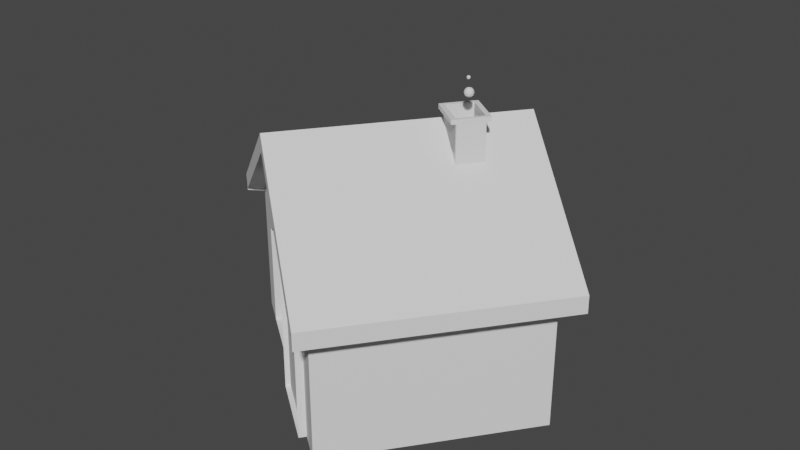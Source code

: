 # Source: house.blend  (saved by Blender 3.5.10; exported with 4.5.12 LTS)
import bpy
from mathutils import Matrix  # noqa: F401  (used for matrix-valued properties, if any)

bpy.ops.wm.read_factory_settings(use_empty=True)
scene = bpy.context.scene
scene.name = 'Scene'

# ---- collections
col_collection = bpy.data.collections.new('Collection'); scene.collection.children.link(col_collection)

# ---- world
world_world = bpy.data.worlds.new('World'); scene.world = world_world
world_world.use_nodes = True; world_world.node_tree.nodes.clear()
_N = world_world.node_tree.nodes; _L = world_world.node_tree.links
n0 = _N.new('ShaderNodeOutputWorld'); n0.name = 'World Output'; n0.location = (300, 300)
n1 = _N.new('ShaderNodeBackground'); n1.name = 'Background'; n1.location = (10, 300)
n1.inputs[0].default_value = (0.05088, 0.05088, 0.05088, 1.0)
_L.new(n1.outputs[0], n0.inputs[0])
n0.is_active_output = True
world_world.color = (0.05088, 0.05088, 0.05088)
world_world.use_sun_shadow = False
world_world.sun_shadow_jitter_overblur = 0.0

# ---- meshes
me_icosphere_006 = bpy.data.meshes.new('Icosphere.006')
me_icosphere_006.from_pydata([(0.0, 0.0, -1.0), (0.7236, -0.5257, -0.4472), (-0.2764, -0.8506, -0.4472), (-0.8944, 0.0, -0.4472), (-0.2764, 0.8506, -0.4472), (0.7236, 0.5257, -0.4472), (0.2764, -0.8506, 0.4472), (-0.7236, -0.5257, 0.4472), (-0.7236, 0.5257, 0.4472), (0.2764, 0.8506, 0.4472), (0.8944, 0.0, 0.4472), (0.0, 0.0, 1.0), (-0.1625, -0.5, -0.8507), (0.4253, -0.309, -0.8507), (0.2629, -0.809, -0.5257), (0.8506, 0.0, -0.5257), (0.4253, 0.309, -0.8507), (-0.5257, 0.0, -0.8507), (-0.6882, -0.5, -0.5257), (-0.1625, 0.5, -0.8507), (-0.6882, 0.5, -0.5257), (0.2629, 0.809, -0.5257), (0.9511, -0.309, 0.0), (0.9511, 0.309, 0.0), (0.0, -1.0, 0.0), (0.5878, -0.809, 0.0), (-0.9511, -0.309, 0.0), (-0.5878, -0.809, 0.0), (-0.5878, 0.809, 0.0), (-0.9511, 0.309, 0.0), (0.5878, 0.809, 0.0), (0.0, 1.0, 0.0), (0.6882, -0.5, 0.5257), (-0.2629, -0.809, 0.5257), (-0.8506, 0.0, 0.5257), (-0.2629, 0.809, 0.5257), (0.6882, 0.5, 0.5257), (0.1625, -0.5, 0.8507), (0.5257, 0.0, 0.8507), (-0.4253, -0.309, 0.8507), (-0.4253, 0.309, 0.8507), (0.1625, 0.5, 0.8507)], [], [(0, 13, 12), (1, 13, 15), (0, 12, 17), (0, 17, 19), (0, 19, 16), (1, 15, 22), (2, 14, 24), (3, 18, 26), (4, 20, 28), (5, 21, 30), (1, 22, 25), (2, 24, 27), (3, 26, 29), (4, 28, 31), (5, 30, 23), (6, 32, 37), (7, 33, 39), (8, 34, 40), (9, 35, 41), (10, 36, 38), (38, 41, 11), (38, 36, 41), (36, 9, 41), (41, 40, 11), (41, 35, 40), (35, 8, 40), (40, 39, 11), (40, 34, 39), (34, 7, 39), (39, 37, 11), (39, 33, 37), (33, 6, 37), (37, 38, 11), (37, 32, 38), (32, 10, 38), (23, 36, 10), (23, 30, 36), (30, 9, 36), (31, 35, 9), (31, 28, 35), (28, 8, 35), (29, 34, 8), (29, 26, 34), (26, 7, 34), (27, 33, 7), (27, 24, 33), (24, 6, 33), (25, 32, 6), (25, 22, 32), (22, 10, 32), (30, 31, 9), (30, 21, 31), (21, 4, 31), (28, 29, 8), (28, 20, 29), (20, 3, 29), (26, 27, 7), (26, 18, 27), (18, 2, 27), (24, 25, 6), (24, 14, 25), (14, 1, 25), (22, 23, 10), (22, 15, 23), (15, 5, 23), (16, 21, 5), (16, 19, 21), (19, 4, 21), (19, 20, 4), (19, 17, 20), (17, 3, 20), (17, 18, 3), (17, 12, 18), (12, 2, 18), (15, 16, 5), (15, 13, 16), (13, 0, 16), (12, 14, 2), (12, 13, 14), (13, 1, 14)])
_uv = me_icosphere_006.uv_layers.new(name='UVMap')
_uv.uv.foreach_set('vector', [0.1818, 0.0, 0.2273, 0.07873, 0.1364, 0.07873, 0.2727, 0.1575, 0.3182, 0.07873, 0.3636, 0.1575, 0.9091, 0.0, 0.9545, 0.07873, 0.8636, 0.07873, 0.7273, 0.0, 0.7727, 0.07873, 0.6818, 0.07873, 0.5455, 0.0, 0.5909, 0.07873, 0.5, 0.07873, 0.2727, 0.1575, 0.3636, 0.1575, 0.3182, 0.2362, 0.09091, 0.1575, 0.1818, 0.1575, 0.1364, 0.2362, 0.8182, 0.1575, 0.9091, 0.1575, 0.8636, 0.2362, 0.6364, 0.1575, 0.7273, 0.1575, 0.6818, 0.2362, 0.4545, 0.1575, 0.5455, 0.1575, 0.5, 0.2362, 0.2727, 0.1575, 0.3182, 0.2362, 0.2273, 0.2362, 0.09091, 0.1575, 0.1364, 0.2362, 0.04546, 0.2362, 0.8182, 0.1575, 0.8636, 0.2362, 0.7727, 0.2362, 0.6364, 0.1575, 0.6818, 0.2362, 0.5909, 0.2362, 0.4545, 0.1575, 0.5, 0.2362, 0.4091, 0.2362, 0.1818, 0.3149, 0.2727, 0.3149, 0.2273, 0.3937, 0.0, 0.3149, 0.09091, 0.3149, 0.04546, 0.3937, 0.7273, 0.3149, 0.8182, 0.3149, 0.7727, 0.3937, 0.5455, 0.3149, 0.6364, 0.3149, 0.5909, 0.3937, 0.3636, 0.3149, 0.4545, 0.3149, 0.4091, 0.3937, 0.4091, 0.3937, 0.5, 0.3937, 0.4545, 0.4724, 0.4091, 0.3937, 0.4545, 0.3149, 0.5, 0.3937, 0.4545, 0.3149, 0.5455, 0.3149, 0.5, 0.3937, 0.5909, 0.3937, 0.6818, 0.3937, 0.6364, 0.4724, 0.5909, 0.3937, 0.6364, 0.3149, 0.6818, 0.3937, 0.6364, 0.3149, 0.7273, 0.3149, 0.6818, 0.3937, 0.7727, 0.3937, 0.8636, 0.3937, 0.8182, 0.4724, 0.7727, 0.3937, 0.8182, 0.3149, 0.8636, 0.3937, 0.8182, 0.3149, 0.9091, 0.3149, 0.8636, 0.3937, 0.04546, 0.3937, 0.1364, 0.3937, 0.09091, 0.4724, 0.04546, 0.3937, 0.09091, 0.3149, 0.1364, 0.3937, 0.09091, 0.3149, 0.1818, 0.3149, 0.1364, 0.3937, 0.2273, 0.3937, 0.3182, 0.3937, 0.2727, 0.4724, 0.2273, 0.3937, 0.2727, 0.3149, 0.3182, 0.3937, 0.2727, 0.3149, 0.3636, 0.3149, 0.3182, 0.3937, 0.4091, 0.2362, 0.4545, 0.3149, 0.3636, 0.3149, 0.4091, 0.2362, 0.5, 0.2362, 0.4545, 0.3149, 0.5, 0.2362, 0.5455, 0.3149, 0.4545, 0.3149, 0.5909, 0.2362, 0.6364, 0.3149, 0.5455, 0.3149, 0.5909, 0.2362, 0.6818, 0.2362, 0.6364, 0.3149, 0.6818, 0.2362, 0.7273, 0.3149, 0.6364, 0.3149, 0.7727, 0.2362, 0.8182, 0.3149, 0.7273, 0.3149, 0.7727, 0.2362, 0.8636, 0.2362, 0.8182, 0.3149, 0.8636, 0.2362, 0.9091, 0.3149, 0.8182, 0.3149, 0.04546, 0.2362, 0.09091, 0.3149, 0.0, 0.3149, 0.04546, 0.2362, 0.1364, 0.2362, 0.09091, 0.3149, 0.1364, 0.2362, 0.1818, 0.3149, 0.09091, 0.3149, 0.2273, 0.2362, 0.2727, 0.3149, 0.1818, 0.3149, 0.2273, 0.2362, 0.3182, 0.2362, 0.2727, 0.3149, 0.3182, 0.2362, 0.3636, 0.3149, 0.2727, 0.3149, 0.5, 0.2362, 0.5909, 0.2362, 0.5455, 0.3149, 0.5, 0.2362, 0.5455, 0.1575, 0.5909, 0.2362, 0.5455, 0.1575, 0.6364, 0.1575, 0.5909, 0.2362, 0.6818, 0.2362, 0.7727, 0.2362, 0.7273, 0.3149, 0.6818, 0.2362, 0.7273, 0.1575, 0.7727, 0.2362, 0.7273, 0.1575, 0.8182, 0.1575, 0.7727, 0.2362, 0.8636, 0.2362, 0.9545, 0.2362, 0.9091, 0.3149, 0.8636, 0.2362, 0.9091, 0.1575, 0.9545, 0.2362, 0.9091, 0.1575, 1.0, 0.1575, 0.9545, 0.2362, 0.1364, 0.2362, 0.2273, 0.2362, 0.1818, 0.3149, 0.1364, 0.2362, 0.1818, 0.1575, 0.2273, 0.2362, 0.1818, 0.1575, 0.2727, 0.1575, 0.2273, 0.2362, 0.3182, 0.2362, 0.4091, 0.2362, 0.3636, 0.3149, 0.3182, 0.2362, 0.3636, 0.1575, 0.4091, 0.2362, 0.3636, 0.1575, 0.4545, 0.1575, 0.4091, 0.2362, 0.5, 0.07873, 0.5455, 0.1575, 0.4545, 0.1575, 0.5, 0.07873, 0.5909, 0.07873, 0.5455, 0.1575, 0.5909, 0.07873, 0.6364, 0.1575, 0.5455, 0.1575, 0.6818, 0.07873, 0.7273, 0.1575, 0.6364, 0.1575, 0.6818, 0.07873, 0.7727, 0.07873, 0.7273, 0.1575, 0.7727, 0.07873, 0.8182, 0.1575, 0.7273, 0.1575, 0.8636, 0.07873, 0.9091, 0.1575, 0.8182, 0.1575, 0.8636, 0.07873, 0.9545, 0.07873, 0.9091, 0.1575, 0.9545, 0.07873, 1.0, 0.1575, 0.9091, 0.1575, 0.3636, 0.1575, 0.4091, 0.07873, 0.4545, 0.1575, 0.3636, 0.1575, 0.3182, 0.07873, 0.4091, 0.07873, 0.3182, 0.07873, 0.3636, 0.0, 0.4091, 0.07873, 0.1364, 0.07873, 0.1818, 0.1575, 0.09091, 0.1575, 0.1364, 0.07873, 0.2273, 0.07873, 0.1818, 0.1575, 0.2273, 0.07873, 0.2727, 0.1575, 0.1818, 0.1575])
me_icosphere_006.update()
me_icosphere = bpy.data.meshes.new('Icosphere')
me_icosphere.from_pydata([(0.0, 0.0, -1.0), (0.7236, -0.5257, -0.4472), (-0.2764, -0.8506, -0.4472), (-0.8944, 0.0, -0.4472), (-0.2764, 0.8506, -0.4472), (0.7236, 0.5257, -0.4472), (0.2764, -0.8506, 0.4472), (-0.7236, -0.5257, 0.4472), (-0.7236, 0.5257, 0.4472), (0.2764, 0.8506, 0.4472), (0.8944, 0.0, 0.4472), (0.0, 0.0, 1.0), (-0.1625, -0.5, -0.8507), (0.4253, -0.309, -0.8507), (0.2629, -0.809, -0.5257), (0.8506, 0.0, -0.5257), (0.4253, 0.309, -0.8507), (-0.5257, 0.0, -0.8507), (-0.6882, -0.5, -0.5257), (-0.1625, 0.5, -0.8507), (-0.6882, 0.5, -0.5257), (0.2629, 0.809, -0.5257), (0.9511, -0.309, 0.0), (0.9511, 0.309, 0.0), (0.0, -1.0, 0.0), (0.5878, -0.809, 0.0), (-0.9511, -0.309, 0.0), (-0.5878, -0.809, 0.0), (-0.5878, 0.809, 0.0), (-0.9511, 0.309, 0.0), (0.5878, 0.809, 0.0), (0.0, 1.0, 0.0), (0.6882, -0.5, 0.5257), (-0.2629, -0.809, 0.5257), (-0.8506, 0.0, 0.5257), (-0.2629, 0.809, 0.5257), (0.6882, 0.5, 0.5257), (0.1625, -0.5, 0.8507), (0.5257, 0.0, 0.8507), (-0.4253, -0.309, 0.8507), (-0.4253, 0.309, 0.8507), (0.1625, 0.5, 0.8507)], [], [(0, 13, 12), (1, 13, 15), (0, 12, 17), (0, 17, 19), (0, 19, 16), (1, 15, 22), (2, 14, 24), (3, 18, 26), (4, 20, 28), (5, 21, 30), (1, 22, 25), (2, 24, 27), (3, 26, 29), (4, 28, 31), (5, 30, 23), (6, 32, 37), (7, 33, 39), (8, 34, 40), (9, 35, 41), (10, 36, 38), (38, 41, 11), (38, 36, 41), (36, 9, 41), (41, 40, 11), (41, 35, 40), (35, 8, 40), (40, 39, 11), (40, 34, 39), (34, 7, 39), (39, 37, 11), (39, 33, 37), (33, 6, 37), (37, 38, 11), (37, 32, 38), (32, 10, 38), (23, 36, 10), (23, 30, 36), (30, 9, 36), (31, 35, 9), (31, 28, 35), (28, 8, 35), (29, 34, 8), (29, 26, 34), (26, 7, 34), (27, 33, 7), (27, 24, 33), (24, 6, 33), (25, 32, 6), (25, 22, 32), (22, 10, 32), (30, 31, 9), (30, 21, 31), (21, 4, 31), (28, 29, 8), (28, 20, 29), (20, 3, 29), (26, 27, 7), (26, 18, 27), (18, 2, 27), (24, 25, 6), (24, 14, 25), (14, 1, 25), (22, 23, 10), (22, 15, 23), (15, 5, 23), (16, 21, 5), (16, 19, 21), (19, 4, 21), (19, 20, 4), (19, 17, 20), (17, 3, 20), (17, 18, 3), (17, 12, 18), (12, 2, 18), (15, 16, 5), (15, 13, 16), (13, 0, 16), (12, 14, 2), (12, 13, 14), (13, 1, 14)])
_uv = me_icosphere.uv_layers.new(name='UVMap')
_uv.uv.foreach_set('vector', [0.1818, 0.0, 0.2273, 0.07873, 0.1364, 0.07873, 0.2727, 0.1575, 0.3182, 0.07873, 0.3636, 0.1575, 0.9091, 0.0, 0.9545, 0.07873, 0.8636, 0.07873, 0.7273, 0.0, 0.7727, 0.07873, 0.6818, 0.07873, 0.5455, 0.0, 0.5909, 0.07873, 0.5, 0.07873, 0.2727, 0.1575, 0.3636, 0.1575, 0.3182, 0.2362, 0.09091, 0.1575, 0.1818, 0.1575, 0.1364, 0.2362, 0.8182, 0.1575, 0.9091, 0.1575, 0.8636, 0.2362, 0.6364, 0.1575, 0.7273, 0.1575, 0.6818, 0.2362, 0.4545, 0.1575, 0.5455, 0.1575, 0.5, 0.2362, 0.2727, 0.1575, 0.3182, 0.2362, 0.2273, 0.2362, 0.09091, 0.1575, 0.1364, 0.2362, 0.04546, 0.2362, 0.8182, 0.1575, 0.8636, 0.2362, 0.7727, 0.2362, 0.6364, 0.1575, 0.6818, 0.2362, 0.5909, 0.2362, 0.4545, 0.1575, 0.5, 0.2362, 0.4091, 0.2362, 0.1818, 0.3149, 0.2727, 0.3149, 0.2273, 0.3937, 0.0, 0.3149, 0.09091, 0.3149, 0.04546, 0.3937, 0.7273, 0.3149, 0.8182, 0.3149, 0.7727, 0.3937, 0.5455, 0.3149, 0.6364, 0.3149, 0.5909, 0.3937, 0.3636, 0.3149, 0.4545, 0.3149, 0.4091, 0.3937, 0.4091, 0.3937, 0.5, 0.3937, 0.4545, 0.4724, 0.4091, 0.3937, 0.4545, 0.3149, 0.5, 0.3937, 0.4545, 0.3149, 0.5455, 0.3149, 0.5, 0.3937, 0.5909, 0.3937, 0.6818, 0.3937, 0.6364, 0.4724, 0.5909, 0.3937, 0.6364, 0.3149, 0.6818, 0.3937, 0.6364, 0.3149, 0.7273, 0.3149, 0.6818, 0.3937, 0.7727, 0.3937, 0.8636, 0.3937, 0.8182, 0.4724, 0.7727, 0.3937, 0.8182, 0.3149, 0.8636, 0.3937, 0.8182, 0.3149, 0.9091, 0.3149, 0.8636, 0.3937, 0.04546, 0.3937, 0.1364, 0.3937, 0.09091, 0.4724, 0.04546, 0.3937, 0.09091, 0.3149, 0.1364, 0.3937, 0.09091, 0.3149, 0.1818, 0.3149, 0.1364, 0.3937, 0.2273, 0.3937, 0.3182, 0.3937, 0.2727, 0.4724, 0.2273, 0.3937, 0.2727, 0.3149, 0.3182, 0.3937, 0.2727, 0.3149, 0.3636, 0.3149, 0.3182, 0.3937, 0.4091, 0.2362, 0.4545, 0.3149, 0.3636, 0.3149, 0.4091, 0.2362, 0.5, 0.2362, 0.4545, 0.3149, 0.5, 0.2362, 0.5455, 0.3149, 0.4545, 0.3149, 0.5909, 0.2362, 0.6364, 0.3149, 0.5455, 0.3149, 0.5909, 0.2362, 0.6818, 0.2362, 0.6364, 0.3149, 0.6818, 0.2362, 0.7273, 0.3149, 0.6364, 0.3149, 0.7727, 0.2362, 0.8182, 0.3149, 0.7273, 0.3149, 0.7727, 0.2362, 0.8636, 0.2362, 0.8182, 0.3149, 0.8636, 0.2362, 0.9091, 0.3149, 0.8182, 0.3149, 0.04546, 0.2362, 0.09091, 0.3149, 0.0, 0.3149, 0.04546, 0.2362, 0.1364, 0.2362, 0.09091, 0.3149, 0.1364, 0.2362, 0.1818, 0.3149, 0.09091, 0.3149, 0.2273, 0.2362, 0.2727, 0.3149, 0.1818, 0.3149, 0.2273, 0.2362, 0.3182, 0.2362, 0.2727, 0.3149, 0.3182, 0.2362, 0.3636, 0.3149, 0.2727, 0.3149, 0.5, 0.2362, 0.5909, 0.2362, 0.5455, 0.3149, 0.5, 0.2362, 0.5455, 0.1575, 0.5909, 0.2362, 0.5455, 0.1575, 0.6364, 0.1575, 0.5909, 0.2362, 0.6818, 0.2362, 0.7727, 0.2362, 0.7273, 0.3149, 0.6818, 0.2362, 0.7273, 0.1575, 0.7727, 0.2362, 0.7273, 0.1575, 0.8182, 0.1575, 0.7727, 0.2362, 0.8636, 0.2362, 0.9545, 0.2362, 0.9091, 0.3149, 0.8636, 0.2362, 0.9091, 0.1575, 0.9545, 0.2362, 0.9091, 0.1575, 1.0, 0.1575, 0.9545, 0.2362, 0.1364, 0.2362, 0.2273, 0.2362, 0.1818, 0.3149, 0.1364, 0.2362, 0.1818, 0.1575, 0.2273, 0.2362, 0.1818, 0.1575, 0.2727, 0.1575, 0.2273, 0.2362, 0.3182, 0.2362, 0.4091, 0.2362, 0.3636, 0.3149, 0.3182, 0.2362, 0.3636, 0.1575, 0.4091, 0.2362, 0.3636, 0.1575, 0.4545, 0.1575, 0.4091, 0.2362, 0.5, 0.07873, 0.5455, 0.1575, 0.4545, 0.1575, 0.5, 0.07873, 0.5909, 0.07873, 0.5455, 0.1575, 0.5909, 0.07873, 0.6364, 0.1575, 0.5455, 0.1575, 0.6818, 0.07873, 0.7273, 0.1575, 0.6364, 0.1575, 0.6818, 0.07873, 0.7727, 0.07873, 0.7273, 0.1575, 0.7727, 0.07873, 0.8182, 0.1575, 0.7273, 0.1575, 0.8636, 0.07873, 0.9091, 0.1575, 0.8182, 0.1575, 0.8636, 0.07873, 0.9545, 0.07873, 0.9091, 0.1575, 0.9545, 0.07873, 1.0, 0.1575, 0.9091, 0.1575, 0.3636, 0.1575, 0.4091, 0.07873, 0.4545, 0.1575, 0.3636, 0.1575, 0.3182, 0.07873, 0.4091, 0.07873, 0.3182, 0.07873, 0.3636, 0.0, 0.4091, 0.07873, 0.1364, 0.07873, 0.1818, 0.1575, 0.09091, 0.1575, 0.1364, 0.07873, 0.2273, 0.07873, 0.1818, 0.1575, 0.2273, 0.07873, 0.2727, 0.1575, 0.1818, 0.1575])
me_icosphere.update()
me_cube_008 = bpy.data.meshes.new('Cube.008')
me_cube_008.from_pydata([(-1.0, -1.0, -1.0), (-1.0, -1.0, 1.0), (-1.0, 1.0, -1.0), (-1.0, 1.0, 1.0), (1.0, -1.0, -1.0), (1.0, -1.0, 1.0), (1.0, 1.0, -1.0), (1.0, 1.0, 1.0), (-1.0, -1.0, 1.164), (-1.0, 1.0, 1.164), (1.0, 1.0, 1.164), (1.0, -1.0, 1.164), (-1.358, -1.0, 0.9952), (-1.358, 1.0, 0.9952), (1.358, 1.0, 0.9952), (1.358, -1.0, 0.9952), (-1.358, -1.0, 1.159), (-1.358, 1.0, 1.159), (1.358, 1.0, 1.159), (1.358, -1.0, 1.159), (-1.0, -0.8316, -1.0), (-1.0, -0.8316, 1.0), (1.0, -0.8316, -1.0), (1.0, -0.8316, 1.0), (-1.0, -0.8316, 1.164), (1.0, -0.8316, 1.164), (-1.358, -0.8316, 0.9952), (1.358, -0.8316, 0.9952), (-1.358, -0.8316, 1.159), (1.358, -0.8316, 1.159), (-1.0, 0.8128, 1.0), (1.0, 0.8128, -1.0), (-1.0, 0.8128, 1.164), (-1.358, 0.8128, 0.9952), (-1.358, 0.8128, 1.159), (-1.0, 0.8128, -1.0), (1.0, 0.8128, 1.0), (1.0, 0.8128, 1.164), (1.358, 0.8128, 0.9952), (1.358, 0.8128, 1.159), (1.0, 0.8128, -0.06558), (1.0, -0.8316, -0.06558), (-1.0, -0.8316, -0.06558), (-1.0, 0.8128, -0.06558)], [], [(35, 30, 3, 2), (2, 3, 7, 6), (22, 23, 5, 4), (4, 5, 1, 0), (20, 22, 4, 0), (1, 5, 15, 12), (25, 24, 8, 11), (21, 1, 12, 26), (9, 10, 18, 17), (11, 8, 16, 19), (38, 14, 18, 39), (26, 12, 16, 28), (12, 15, 19, 16), (14, 13, 17, 18), (7, 3, 13, 14), (25, 11, 19, 29), (32, 9, 17, 34), (36, 7, 14, 38), (5, 23, 27, 15), (8, 24, 28, 16), (37, 25, 29, 39), (33, 26, 28, 34), (15, 27, 29, 19), (30, 21, 26, 33), (32, 24, 42, 43), (35, 31, 22, 20), (31, 36, 23, 22), (0, 1, 21, 20), (6, 7, 36, 31), (2, 6, 31, 35), (10, 9, 32, 37), (3, 30, 33, 13), (13, 33, 34, 17), (10, 37, 39, 18), (23, 36, 38, 27), (24, 32, 34, 28), (27, 38, 39, 29), (20, 21, 30, 35), (40, 43, 42, 41), (25, 37, 40, 41), (24, 25, 41, 42), (37, 32, 43, 40)])
_uv = me_cube_008.uv_layers.new(name='UVMap')
_uv.uv.foreach_set('vector', [0.375, 0.2266, 0.625, 0.2266, 0.625, 0.25, 0.375, 0.25, 0.375, 0.25, 0.625, 0.25, 0.625, 0.5, 0.375, 0.5, 0.375, 0.7289, 0.625, 0.7289, 0.625, 0.75, 0.375, 0.75, 0.375, 0.75, 0.625, 0.75, 0.625, 1.0, 0.375, 1.0, 0.125, 0.7289, 0.375, 0.7289, 0.375, 0.75, 0.125, 0.75, 0.625, 1.0, 0.625, 0.75, 0.625, 0.75, 0.625, 1.0, 0.625, 0.7289, 0.875, 0.7289, 0.875, 0.75, 0.625, 0.75, 0.625, 0.02105, 0.625, 0.0, 0.625, 0.0, 0.625, 0.02105, 0.875, 0.5, 0.625, 0.5, 0.625, 0.5, 0.875, 0.5, 0.625, 0.75, 0.875, 0.75, 0.875, 0.75, 0.625, 0.75, 0.625, 0.5234, 0.625, 0.5, 0.625, 0.5, 0.625, 0.5234, 0.625, 0.02105, 0.625, 0.0, 0.625, 0.0, 0.625, 0.02105, 0.625, 1.0, 0.625, 0.75, 0.625, 0.75, 0.625, 1.0, 0.625, 0.5, 0.625, 0.25, 0.625, 0.25, 0.625, 0.5, 0.625, 0.5, 0.625, 0.25, 0.625, 0.25, 0.625, 0.5, 0.625, 0.7289, 0.625, 0.75, 0.625, 0.75, 0.625, 0.7289, 0.875, 0.5234, 0.875, 0.5, 0.875, 0.5, 0.875, 0.5234, 0.625, 0.5234, 0.625, 0.5, 0.625, 0.5, 0.625, 0.5234, 0.625, 0.75, 0.625, 0.7289, 0.625, 0.7289, 0.625, 0.75, 0.875, 0.75, 0.875, 0.7289, 0.875, 0.7289, 0.875, 0.75, 0.625, 0.5234, 0.625, 0.7289, 0.625, 0.7289, 0.625, 0.5234, 0.625, 0.2266, 0.625, 0.02105, 0.625, 0.02105, 0.625, 0.2266, 0.625, 0.75, 0.625, 0.7289, 0.625, 0.7289, 0.625, 0.75, 0.625, 0.2266, 0.625, 0.02105, 0.625, 0.02105, 0.625, 0.2266, 0.875, 0.5234, 0.875, 0.7289, 0.875, 0.7289, 0.875, 0.5234, 0.125, 0.5234, 0.375, 0.5234, 0.375, 0.7289, 0.125, 0.7289, 0.375, 0.5234, 0.625, 0.5234, 0.625, 0.7289, 0.375, 0.7289, 0.375, 0.0, 0.625, 0.0, 0.625, 0.02105, 0.375, 0.02105, 0.375, 0.5, 0.625, 0.5, 0.625, 0.5234, 0.375, 0.5234, 0.125, 0.5, 0.375, 0.5, 0.375, 0.5234, 0.125, 0.5234, 0.625, 0.5, 0.875, 0.5, 0.875, 0.5234, 0.625, 0.5234, 0.625, 0.25, 0.625, 0.2266, 0.625, 0.2266, 0.625, 0.25, 0.625, 0.25, 0.625, 0.2266, 0.625, 0.2266, 0.625, 0.25, 0.625, 0.5, 0.625, 0.5234, 0.625, 0.5234, 0.625, 0.5, 0.625, 0.7289, 0.625, 0.5234, 0.625, 0.5234, 0.625, 0.7289, 0.875, 0.7289, 0.875, 0.5234, 0.875, 0.5234, 0.875, 0.7289, 0.625, 0.7289, 0.625, 0.5234, 0.625, 0.5234, 0.625, 0.7289, 0.375, 0.02105, 0.625, 0.02105, 0.625, 0.2266, 0.375, 0.2266, 0.625, 0.5234, 0.875, 0.5234, 0.875, 0.7289, 0.625, 0.7289, 0.625, 0.7289, 0.625, 0.5234, 0.625, 0.5234, 0.625, 0.7289, 0.875, 0.7289, 0.625, 0.7289, 0.625, 0.7289, 0.875, 0.7289, 0.625, 0.5234, 0.875, 0.5234, 0.875, 0.5234, 0.625, 0.5234])
me_cube_008.update()
me_cube_005 = bpy.data.meshes.new('Cube.005')
me_cube_005.from_pydata([(-1.0, -1.0, -1.0), (-1.111, -1.149, 0.9328), (-1.0, 1.0, -1.0), (-1.111, 1.148, 0.9328), (1.0, -1.0, -1.0), (1.187, -1.149, 0.9328), (1.0, 1.0, -1.0), (1.187, 1.148, 0.9328), (-1.0, -1.0, 1.0), (-1.0, 1.0, 1.0), (1.0, 1.0, 1.0), (1.0, -1.0, 1.0), (0.0, 1.0, -1.0), (0.02398, 1.156, 2.494), (0.0, -1.0, -1.0), (0.02398, -1.141, 2.494), (-0.01213, -0.9931, 2.359), (-0.01213, 1.007, 2.359), (-1.111, -1.149, 1.191), (-1.111, 1.148, 1.191), (0.02361, 1.156, 2.752), (1.186, 1.148, 1.191), (1.186, -1.149, 1.191), (0.02361, -1.141, 2.752), (-0.9698, -1.0, 1.0), (-0.9698, 1.0, 1.0), (-0.9702, -1.0, 1.225), (-0.9702, 1.0, 1.225), (-1.109, -1.148, 0.9146), (-1.125, 1.149, 0.951), (-1.113, -1.15, 1.172), (-1.129, 1.148, 1.209), (-1.0, -1.0, -1.0), (-1.0, -1.0, 1.0), (-1.0, -1.0, 1.0), (-0.01213, -0.9931, 2.359), (-0.01213, -0.9931, 2.359), (0.0, -1.0, -1.0), (0.0, -1.0, -1.0), (0.8729, -0.9991, 1.171), (0.8744, -1.0, -1.0), (-1.0, 1.0, -1.0), (1.0, 1.0, -1.0), (1.0, -1.0, -1.0), (-1.0, -1.0, -1.0), (0.0, 1.0, -1.0), (0.0, -1.0, -1.0), (-1.0, -1.0, -1.0), (0.0, -1.0, -1.0), (0.8744, -1.0, -1.0), (-0.886, 1.0, -1.0), (-0.9814, -1.148, 1.111), (-0.8874, -0.9992, 1.155), (-0.9814, 1.149, 1.111), (-0.886, -1.0, -1.0), (-0.8874, 1.001, 1.155), (-0.9818, -1.148, 1.369), (-0.9818, 1.149, 1.369), (-0.886, -1.0, -1.0), (-0.8874, -0.9992, 1.155), (-0.886, 1.0, -1.0), (-0.886, -1.0, -1.0), (0.1455, -0.9941, 2.147), (0.1557, -1.0, -1.0), (0.1557, -1.0, -1.0), (0.7451, -0.9983, 1.342), (0.7482, -1.0, -1.0), (0.7482, -1.0, -1.0), (0.1455, -0.9941, 2.147), (0.1557, -1.0, -1.0), (0.1557, -1.0, -1.0), (-1.0, -1.0, -1.0), (-1.0, -1.0, -1.0), (-1.0, 1.0, -1.0), (1.0, 1.0, -1.0), (1.0, -1.0, -1.0), (0.0, 1.0, -1.0), (0.0, -1.0, -1.0), (0.0, -1.0, -1.0), (0.8744, -1.0, -1.0), (-0.886, 1.0, -1.0), (-0.886, -1.0, -1.0), (0.1557, -1.0, -1.0), (0.7482, -1.0, -1.0), (0.1557, -1.0, -1.0), (-0.8264, 1.15, 1.324), (-0.7494, -1.0, -1.0), (-0.7524, 1.002, 1.341), (-0.8267, 1.15, 1.582), (-0.7524, -0.9983, 1.341), (-0.7494, 1.0, -1.0), (-0.7494, 1.0, -1.0), (-0.8264, -1.147, 1.324), (-0.7524, -0.9983, 1.341), (-0.8267, -1.147, 1.582), (-0.7494, -1.0, -1.0), (-0.7494, -1.0, -1.0), (-0.7494, -1.0, -1.0), (-0.7494, 1.0, -1.0), (-0.1243, 1.155, 2.29), (-0.1307, -1.0, -1.0), (-0.1412, 1.006, 2.181), (-0.1247, 1.155, 2.548), (-0.1412, -0.994, 2.181), (-0.1307, 1.0, -1.0), (-0.1307, 1.0, -1.0), (-0.1307, 1.0, -1.0), (-0.1243, -1.142, 2.29), (-0.1412, -0.994, 2.181), (-0.1247, -1.142, 2.548), (-0.1307, -1.0, -1.0), (-0.1307, -1.0, -1.0), (-0.1307, -1.0, -1.0), (-1.0, -1.0, 0.3532), (-1.0, -1.0, 0.3532), (-1.0, 1.0, 0.3532), (1.0, 1.0, 0.3532), (1.0, -1.0, 0.3532), (-0.008204, 1.005, 1.273), (-0.008204, -0.9953, 1.273), (-0.008204, -0.9953, 1.273), (0.8734, -0.9994, 0.4687), (-0.887, 1.001, 0.458), (-0.887, -0.9995, 0.458), (0.1488, -0.996, 1.13), (0.7461, -0.9988, 0.5848), (0.1488, -0.996, 1.13), (-0.7514, -0.9988, 0.5837), (-0.7514, 1.001, 0.5837), (-0.1378, -0.9959, 1.153), (-0.1378, 1.004, 1.153), (-0.1319, 0.06759, -1.004), (-0.7505, 0.06759, -1.004), (-0.7526, 0.06876, 0.5798), (-0.139, 0.07167, 1.149), (0.747, -0.2141, 0.582), (0.749, -0.2153, -1.003), (0.1496, -0.2113, 1.127), (0.1565, -0.2153, -1.003), (-0.1319, 0.1209, -1.004), (-0.7506, 0.1209, -1.004), (-0.7526, 0.1221, 0.5796), (-0.139, 0.125, 1.149), (0.746, -1.068, 0.585), (0.7481, -1.069, -0.9998), (0.1487, -1.065, 1.13), (0.1556, -1.069, -0.9998), (0.7461, -1.024, 0.5849), (0.7481, -1.025, -0.9999), (0.1487, -1.021, 1.13), (0.1557, -1.025, -0.9999)], [], [(8, 33, 34), (17, 13, 7, 10), (10, 7, 5, 11), (52, 59, 33, 8), (38, 37, 14), (107, 15, 23, 109), (123, 52, 8, 113), (116, 10, 11, 117), (118, 17, 10, 116), (113, 8, 34, 114), (130, 101, 17, 118), (120, 35, 16, 119), (1, 18, 26, 24), (110, 38, 14, 100), (35, 36, 16), (101, 99, 13, 17), (57, 19, 18, 56), (21, 20, 23, 22), (7, 13, 20, 21), (15, 5, 22, 23), (53, 3, 19, 57), (5, 7, 21, 22), (25, 24, 28, 29), (19, 3, 25, 27), (3, 1, 24, 25), (18, 19, 27, 26), (29, 28, 30, 31), (27, 25, 29, 31), (24, 26, 30, 28), (26, 27, 31, 30), (106, 12, 38, 110), (33, 1, 3, 9, 34), (114, 34, 9, 115), (11, 5, 15, 36, 35, 62, 68, 65, 39), (59, 51, 1, 33), (12, 6, 4, 40, 66, 69, 63, 37, 38), (124, 62, 35, 120), (117, 11, 39, 121), (4, 43, 49, 40), (63, 64, 48, 37), (32, 47, 41, 2), (37, 48, 46, 14), (106, 104, 45, 12), (0, 44, 47, 32), (12, 45, 42, 6), (6, 42, 43, 4), (54, 61, 44, 0), (86, 96, 61, 54), (2, 41, 60, 50), (89, 92, 51, 59), (2, 50, 58, 32), (85, 53, 57, 88), (88, 57, 56, 94), (9, 3, 53, 55), (32, 58, 54, 0), (115, 9, 55, 122), (127, 93, 52, 123), (1, 51, 56, 18), (93, 89, 59, 52), (69, 70, 64, 63), (126, 68, 62, 124), (121, 39, 65, 125), (40, 49, 67, 66), (125, 65, 68, 126), (66, 67, 70, 69), (67, 83, 84, 70), (49, 79, 83, 67), (70, 84, 82, 64), (96, 97, 81, 61), (41, 73, 80, 60), (43, 75, 79, 49), (64, 82, 78, 48), (47, 72, 73, 41), (48, 78, 77, 46), (104, 105, 76, 45), (44, 71, 72, 47), (45, 76, 74, 42), (42, 74, 75, 43), (61, 81, 71, 44), (60, 80, 98, 90), (111, 112, 97, 96), (108, 103, 89, 93), (129, 108, 93, 127), (102, 88, 94, 109), (99, 85, 88, 102), (103, 107, 92, 89), (100, 111, 96, 86), (50, 60, 90, 91), (50, 91, 95, 58), (55, 53, 85, 87), (58, 95, 86, 54), (122, 55, 87, 128), (51, 92, 94, 56), (14, 46, 111, 100), (36, 15, 107, 103), (13, 99, 102, 20), (20, 102, 109, 23), (119, 16, 108, 129), (16, 36, 103, 108), (46, 77, 112, 111), (90, 98, 105, 104), (91, 90, 104, 106), (91, 106, 110, 95), (87, 85, 99, 101), (95, 110, 100, 86), (128, 87, 101, 130), (92, 107, 109, 94), (98, 128, 130, 105), (77, 119, 129, 112), (80, 122, 128, 98), (129, 127, 133, 134), (126, 84, 138, 137), (79, 121, 125, 83), (84, 126, 124, 82), (97, 127, 123, 81), (73, 115, 122, 80), (75, 117, 121, 79), (82, 124, 120, 78), (72, 114, 115, 73), (78, 120, 119, 77), (105, 130, 118, 76), (71, 113, 114, 72), (76, 118, 116, 74), (74, 116, 117, 75), (81, 123, 113, 71), (134, 133, 141, 142), (97, 112, 131, 132), (127, 97, 132, 133), (112, 129, 134, 131), (138, 136, 144, 146), (125, 126, 137, 135), (84, 83, 136, 138), (83, 125, 135, 136), (139, 142, 141, 140), (133, 132, 140, 141), (131, 134, 142, 139), (132, 131, 139, 140), (143, 145, 149, 147), (136, 135, 143, 144), (135, 137, 145, 143), (137, 138, 146, 145), (148, 147, 149, 150), (145, 146, 150, 149), (146, 144, 148, 150), (144, 143, 147, 148)])
_uv = me_cube_005.uv_layers.new(name='UVMap')
_uv.uv.foreach_set('vector', [0.625, 0.0, 0.625, 0.0, 0.625, 0.0, 0.75, 0.5, 0.75, 0.5, 0.625, 0.5, 0.625, 0.5, 0.625, 0.5, 0.625, 0.5, 0.625, 0.75, 0.625, 0.75, 0.8585, 0.75, 0.8608, 0.75, 0.875, 0.75, 0.875, 0.75, 0.25, 0.75, 0.25, 0.75, 0.25, 0.75, 0.7663, 0.75, 0.75, 0.75, 0.75, 0.75, 0.7663, 0.75, 0.5422, 0.9857, 0.625, 0.9858, 0.625, 1.0, 0.5446, 1.0, 0.5442, 0.5, 0.625, 0.5, 0.625, 0.75, 0.5453, 0.75, 0.5442, 0.375, 0.625, 0.375, 0.625, 0.5, 0.5442, 0.5, 0.5446, 1.0, 0.625, 1.0, 0.625, 1.0, 0.5438, 1.0, 0.5442, 0.3587, 0.625, 0.3587, 0.625, 0.375, 0.5442, 0.375, 0.5353, 0.8749, 0.625, 0.875, 0.625, 0.875, 0.5253, 0.8748, 0.875, 0.75, 0.875, 0.75, 0.875, 0.75, 0.875, 0.75, 0.2337, 0.75, 0.25, 0.75, 0.25, 0.75, 0.2337, 0.75, 0.75, 0.75, 0.75, 0.75, 0.75, 0.75, 0.7663, 0.5, 0.7663, 0.5, 0.75, 0.5, 0.75, 0.5, 0.8608, 0.5, 0.875, 0.5, 0.875, 0.75, 0.8608, 0.75, 0.625, 0.5, 0.75, 0.5, 0.75, 0.75, 0.625, 0.75, 0.625, 0.5, 0.75, 0.5, 0.75, 0.5, 0.625, 0.5, 0.75, 0.75, 0.625, 0.75, 0.625, 0.75, 0.75, 0.75, 0.8608, 0.5, 0.875, 0.5, 0.875, 0.5, 0.8608, 0.5, 0.625, 0.75, 0.625, 0.5, 0.625, 0.5, 0.625, 0.75, 0.625, 0.25, 0.625, 0.0, 0.625, 0.0, 0.625, 0.25, 0.875, 0.5, 0.875, 0.5, 0.875, 0.5, 0.875, 0.5, 0.625, 0.25, 0.625, 0.0, 0.625, 0.0, 0.625, 0.25, 0.875, 0.75, 0.875, 0.5, 0.875, 0.5, 0.875, 0.75, 0.625, 0.25, 0.625, 0.0, 0.625, 0.0, 0.625, 0.25, 0.875, 0.5, 0.875, 0.5, 0.875, 0.5, 0.875, 0.5, 0.875, 0.75, 0.875, 0.75, 0.875, 0.75, 0.875, 0.75, 0.875, 0.75, 0.875, 0.5, 0.875, 0.5, 0.875, 0.75, 0.2337, 0.5, 0.25, 0.5, 0.25, 0.75, 0.2337, 0.75, 0.625, 0.0, 0.625, 0.0, 0.625, 0.25, 0.625, 0.25, 0.625, 0.0, 0.5442, 0.0, 0.625, 0.0, 0.625, 0.25, 0.5442, 0.25, 0.625, 0.75, 0.625, 0.75, 0.75, 0.75, 0.75, 0.75, 0.75, 0.75, 0.7305, 0.75, 0.7305, 0.75, 0.6565, 0.75, 0.6407, 0.75, 0.8608, 0.75, 0.8608, 0.75, 0.875, 0.75, 0.875, 0.75, 0.25, 0.5, 0.375, 0.5, 0.375, 0.75, 0.3593, 0.75, 0.3435, 0.75, 0.2695, 0.75, 0.2695, 0.75, 0.25, 0.75, 0.25, 0.75, 0.5362, 0.8555, 0.625, 0.8555, 0.625, 0.875, 0.5353, 0.8749, 0.5453, 0.75, 0.625, 0.75, 0.625, 0.7657, 0.5429, 0.7657, 0.375, 0.75, 0.377, 0.75, 0.3721, 0.7657, 0.375, 0.7657, 0.3486, 0.8556, 0.3486, 0.8556, 0.343, 0.8747, 0.343, 0.8747, 0.375, 0.0, 0.375, 0.0, 0.375, 0.25, 0.375, 0.25, 0.375, 0.875, 0.3458, 0.8747, 0.3395, 0.8747, 0.375, 0.875, 0.2337, 0.5, 0.2337, 0.5, 0.25, 0.5, 0.25, 0.5, 0.375, 1.0, 0.375, 1.0, 0.3913, 1.0, 0.375, 1.0, 0.375, 0.375, 0.375, 0.375, 0.375, 0.5, 0.375, 0.5, 0.375, 0.5, 0.375, 0.5, 0.377, 0.75, 0.375, 0.75, 0.3751, 0.9858, 0.371, 0.9857, 0.375, 1.0, 0.375, 1.0, 0.1831, 0.4843, 0.3661, 0.9686, 0.371, 0.9857, 0.371, 0.9857, 0.375, 0.25, 0.375, 0.25, 0.375, 0.2642, 0.3803, 0.2642, 0.8437, 0.75, 0.8437, 0.75, 0.8608, 0.75, 0.8608, 0.75, 0.125, 0.5, 0.1392, 0.5, 0.1392, 0.75, 0.125, 0.75, 0.8437, 0.5, 0.8608, 0.5, 0.8608, 0.5, 0.8437, 0.5, 0.8437, 0.5, 0.8608, 0.5, 0.8608, 0.75, 0.8437, 0.75, 0.875, 0.5, 0.875, 0.5, 0.8608, 0.5, 0.8608, 0.5, 0.125, 0.75, 0.1392, 0.75, 0.1392, 0.75, 0.125, 0.75, 0.5442, 0.25, 0.625, 0.25, 0.625, 0.2642, 0.5432, 0.2643, 0.5403, 0.9686, 0.625, 0.9687, 0.625, 0.9858, 0.5422, 0.9857, 0.875, 0.75, 0.8608, 0.75, 0.8608, 0.75, 0.875, 0.75, 0.8419, 0.75, 0.8437, 0.75, 0.8608, 0.75, 0.8608, 0.75, 0.3476, 0.8552, 0.3505, 0.8553, 0.3476, 0.8552, 0.3476, 0.8552, 0.6617, 0.75, 0.7305, 0.75, 0.7305, 0.75, 0.6617, 0.75, 0.5429, 0.7657, 0.625, 0.7657, 0.625, 0.7815, 0.5426, 0.7815, 0.375, 0.7657, 0.3721, 0.7657, 0.3703, 0.7814, 0.3704, 0.7815, 0.5426, 0.7815, 0.625, 0.7815, 0.625, 0.8555, 0.5362, 0.8555, 0.3704, 0.7815, 0.3703, 0.7814, 0.3505, 0.8553, 0.3476, 0.8552, 0.3703, 0.7814, 0.3703, 0.7814, 0.3505, 0.8553, 0.3505, 0.8553, 0.3721, 0.7657, 0.3711, 0.7657, 0.3703, 0.7814, 0.3703, 0.7814, 0.3505, 0.8553, 0.3505, 0.8553, 0.3505, 0.8553, 0.3505, 0.8553, 0.3661, 0.9686, 0.363, 0.9686, 0.3688, 0.9857, 0.371, 0.9857, 0.375, 0.25, 0.375, 0.25, 0.3721, 0.2643, 0.375, 0.2642, 0.377, 0.75, 0.3785, 0.75, 0.3711, 0.7657, 0.3721, 0.7657, 0.3505, 0.8553, 0.3505, 0.8553, 0.3458, 0.8747, 0.3458, 0.8747, 0.375, 0.0, 0.375, 0.0, 0.375, 0.25, 0.375, 0.25, 0.3458, 0.8747, 0.3458, 0.8747, 0.3157, 0.8745, 0.3395, 0.8747, 0.3737, 0.3579, 0.3752, 0.3587, 0.3734, 0.375, 0.3734, 0.375, 0.375, 1.0, 0.3765, 1.0, 0.3774, 1.0, 0.375, 1.0, 0.375, 0.375, 0.375, 0.375, 0.375, 0.5, 0.375, 0.5, 0.375, 0.5, 0.375, 0.5, 0.3785, 0.75, 0.377, 0.75, 0.371, 0.9857, 0.3688, 0.9857, 0.3765, 1.0, 0.375, 1.0, 0.375, 0.2642, 0.3721, 0.2643, 0.3763, 0.2813, 0.375, 0.2813, 0.3229, 0.8917, 0.3239, 0.8909, 0.363, 0.9686, 0.3653, 0.9686, 0.7678, 0.75, 0.7663, 0.75, 0.8437, 0.75, 0.8437, 0.75, 0.5276, 0.8912, 0.625, 0.8913, 0.625, 0.9687, 0.5403, 0.9686, 0.7663, 0.5, 0.8437, 0.5, 0.8437, 0.75, 0.7663, 0.75, 0.7663, 0.5, 0.8437, 0.5, 0.8437, 0.5, 0.7663, 0.5, 0.7663, 0.75, 0.7663, 0.75, 0.8437, 0.75, 0.8437, 0.75, 0.3229, 0.8917, 0.3229, 0.8917, 0.3653, 0.9686, 0.3653, 0.9686, 0.375, 0.2642, 0.375, 0.2642, 0.375, 0.2813, 0.375, 0.2813, 0.1392, 0.5, 0.1563, 0.5, 0.1563, 0.75, 0.1392, 0.75, 0.8608, 0.5, 0.8608, 0.5, 0.8437, 0.5, 0.8437, 0.5, 0.1392, 0.75, 0.1563, 0.75, 0.1563, 0.75, 0.1392, 0.75, 0.5432, 0.2643, 0.625, 0.2642, 0.625, 0.2813, 0.5446, 0.2813, 0.8608, 0.75, 0.8437, 0.75, 0.8437, 0.75, 0.8608, 0.75, 0.3395, 0.8747, 0.3395, 0.8747, 0.3122, 0.8066, 0.3122, 0.8066, 0.75, 0.75, 0.75, 0.75, 0.7663, 0.75, 0.7663, 0.75, 0.75, 0.5, 0.7663, 0.5, 0.7663, 0.5, 0.75, 0.5, 0.75, 0.5, 0.7663, 0.5, 0.7663, 0.75, 0.75, 0.75, 0.5253, 0.8748, 0.625, 0.875, 0.625, 0.8913, 0.5276, 0.8912, 0.75, 0.75, 0.75, 0.75, 0.7663, 0.75, 0.7678, 0.75, 0.3157, 0.8745, 0.3157, 0.8745, 0.3239, 0.8909, 0.3229, 0.8917, 0.375, 0.2813, 0.3763, 0.2813, 0.3752, 0.3587, 0.3737, 0.3579, 0.375, 0.2813, 0.375, 0.2813, 0.3737, 0.3579, 0.3737, 0.3579, 0.1563, 0.5, 0.2337, 0.5, 0.2337, 0.75, 0.1563, 0.75, 0.8437, 0.5, 0.8437, 0.5, 0.7663, 0.5, 0.7663, 0.5, 0.1563, 0.75, 0.2337, 0.75, 0.2337, 0.75, 0.1563, 0.75, 0.5446, 0.2813, 0.625, 0.2813, 0.625, 0.3587, 0.5442, 0.3587, 0.8437, 0.75, 0.7663, 0.75, 0.7663, 0.75, 0.8437, 0.75, 0.3763, 0.2813, 0.5446, 0.2813, 0.5442, 0.3587, 0.3752, 0.3587, 0.3157, 0.8745, 0.5253, 0.8748, 0.5276, 0.8912, 0.3239, 0.8909, 0.3721, 0.2643, 0.5432, 0.2643, 0.5446, 0.2813, 0.3763, 0.2813, 0.5276, 0.8912, 0.5403, 0.9686, 0.5403, 0.9686, 0.5276, 0.8912, 0.5362, 0.8555, 0.3505, 0.8553, 0.3505, 0.8553, 0.5362, 0.8555, 0.3711, 0.7657, 0.5429, 0.7657, 0.5426, 0.7815, 0.3703, 0.7814, 0.3505, 0.8553, 0.5362, 0.8555, 0.5362, 0.8555, 0.3505, 0.8553, 0.363, 0.9686, 0.5403, 0.9686, 0.5422, 0.9857, 0.3688, 0.9857, 0.375, 0.25, 0.5442, 0.25, 0.5432, 0.2643, 0.3721, 0.2643, 0.3785, 0.75, 0.5453, 0.75, 0.5429, 0.7657, 0.3711, 0.7657, 0.3505, 0.8553, 0.5362, 0.8555, 0.5353, 0.8749, 0.3458, 0.8747, 0.375, 0.0, 0.5442, 0.0, 0.5442, 0.25, 0.375, 0.25, 0.3458, 0.8747, 0.5353, 0.8749, 0.5253, 0.8748, 0.3157, 0.8745, 0.3752, 0.3587, 0.5442, 0.3587, 0.5442, 0.375, 0.375, 0.375, 0.3765, 1.0, 0.5446, 1.0, 0.5438, 1.0, 0.3765, 1.0, 0.375, 0.375, 0.5442, 0.375, 0.5442, 0.5, 0.375, 0.5, 0.375, 0.5, 0.5442, 0.5, 0.5453, 0.75, 0.3785, 0.75, 0.3688, 0.9857, 0.5422, 0.9857, 0.5446, 1.0, 0.3765, 1.0, 0.5276, 0.8912, 0.5403, 0.9686, 0.5403, 0.9686, 0.5276, 0.8912, 0.363, 0.9686, 0.3239, 0.8909, 0.3239, 0.8909, 0.363, 0.9686, 0.5403, 0.9686, 0.363, 0.9686, 0.363, 0.9686, 0.5403, 0.9686, 0.3239, 0.8909, 0.5276, 0.8912, 0.5276, 0.8912, 0.3239, 0.8909, 0.3505, 0.8553, 0.3703, 0.7814, 0.3703, 0.7814, 0.3505, 0.8553, 0.5426, 0.7815, 0.5362, 0.8555, 0.5362, 0.8555, 0.5426, 0.7815, 0.3505, 0.8553, 0.3703, 0.7814, 0.3703, 0.7814, 0.3505, 0.8553, 0.3703, 0.7814, 0.5426, 0.7815, 0.5426, 0.7815, 0.3703, 0.7814, 0.3239, 0.8909, 0.5276, 0.8912, 0.5403, 0.9686, 0.363, 0.9686, 0.5403, 0.9686, 0.363, 0.9686, 0.363, 0.9686, 0.5403, 0.9686, 0.3239, 0.8909, 0.5276, 0.8912, 0.5276, 0.8912, 0.3239, 0.8909, 0.363, 0.9686, 0.3239, 0.8909, 0.3239, 0.8909, 0.363, 0.9686, 0.5426, 0.7815, 0.5362, 0.8555, 0.5362, 0.8555, 0.5426, 0.7815, 0.3703, 0.7814, 0.5426, 0.7815, 0.5426, 0.7815, 0.3703, 0.7814, 0.5426, 0.7815, 0.5362, 0.8555, 0.5362, 0.8555, 0.5426, 0.7815, 0.5362, 0.8555, 0.3505, 0.8553, 0.3505, 0.8553, 0.5362, 0.8555, 0.3703, 0.7814, 0.5426, 0.7815, 0.5362, 0.8555, 0.3505, 0.8553, 0.5362, 0.8555, 0.3505, 0.8553, 0.3505, 0.8553, 0.5362, 0.8555, 0.3505, 0.8553, 0.3703, 0.7814, 0.3703, 0.7814, 0.3505, 0.8553, 0.3703, 0.7814, 0.5426, 0.7815, 0.5426, 0.7815, 0.3703, 0.7814])
me_cube_005.update()

# ---- objects
ob_icosphere_005 = bpy.data.objects.new('Icosphere.005', me_icosphere_006)
ob_icosphere = bpy.data.objects.new('Icosphere', me_icosphere)
ob_cube_007 = bpy.data.objects.new('Cube.007', me_cube_008)
ob_cube_001 = bpy.data.objects.new('Cube.001', me_cube_005)

# ---- transforms, parenting, visibility, modifiers, constraints
ob_icosphere_005.location = (11.1, 0.614, 21.43)
ob_icosphere_005.rotation_euler = (0.0, -0.0, 0.9289)
ob_icosphere_005.scale = (0.1303, 0.1303, 0.1303)
ob_icosphere.location = (11.2, 0.5767, 20.46)
ob_icosphere.rotation_euler = (0.0, -0.0, 0.9289)
ob_icosphere.scale = (0.3409, 0.3409, 0.3409)
ob_cube_007.location = (10.71, 0.8588, 16.74)
ob_cube_007.rotation_euler = (0.0, -0.0, 0.9289)
ob_cube_007.scale = (1.0, 1.5, 2.0)
ob_cube_001.location = (6.845, -1.186, 4.279)
ob_cube_001.rotation_euler = (0.0, -0.0, 5.641)
ob_cube_001.scale = (10.0, 8.0, 5.0)

# ---- collection membership
col_collection.objects.link(ob_icosphere_005)
col_collection.objects.link(ob_icosphere)
col_collection.objects.link(ob_cube_007)
col_collection.objects.link(ob_cube_001)

# ---- scene / render settings (as saved in the file)
scene.frame_start = 1; scene.frame_end = 250; scene.frame_set(1)
scene.render.engine = 'BLENDER_EEVEE_NEXT'
scene.cycles.sampling_pattern = 'TABULATED_SOBOL'
scene.view_settings.view_transform = 'Filmic'
bpy.context.view_layer.update()

# ---- added for rendering (the .blend has no active camera and no usable light): camera, sun
cam_auto = bpy.data.cameras.new('AutoCamera')
cam_auto.lens = 50.0
cam_auto.sensor_width = 36.0
cam_auto.clip_end = 1000.0
ob_auto_camera = bpy.data.objects.new('AutoCamera', cam_auto)
scene.collection.objects.link(ob_auto_camera)
ob_auto_camera.location = (50.4231, -53.3342, 45.0745)
ob_auto_camera.rotation_euler = (1.09748, -7.21219e-08, 0.694738)
scene.camera = ob_auto_camera
light_auto_sun = bpy.data.lights.new('AutoSun', 'SUN')
light_auto_sun.energy = 3.0
light_auto_sun.angle = 0.0523599
ob_auto_sun = bpy.data.objects.new('AutoSun', light_auto_sun)
scene.collection.objects.link(ob_auto_sun)
ob_auto_sun.rotation_euler = (0.872665, 0.174533, 0.523599)
bpy.context.view_layer.update()
